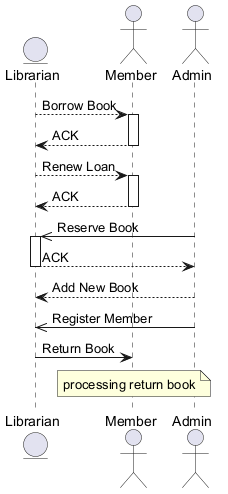

The diagram above was rendered by PlantUML. Its source (embedded in the PNG):
@startuml
skinparam backgroundColor #FFFFFF
skinparam classBackgroundColor #F3E5F5
skinparam classBorderColor #6A1B9A
entity "Librarian" as L
actor "Member" as M
actor "Admin" as A
L --> M : Borrow Book
activate M
M --> L : ACK
deactivate M
L --> M : Renew Loan
activate M
M --> L : ACK
deactivate M
A ->> L : Reserve Book
activate L
L --> A : ACK
deactivate L
A --> L : Add New Book
A ->> L : Register Member
L -> M : Return Book
note over M : processing return book
@enduml